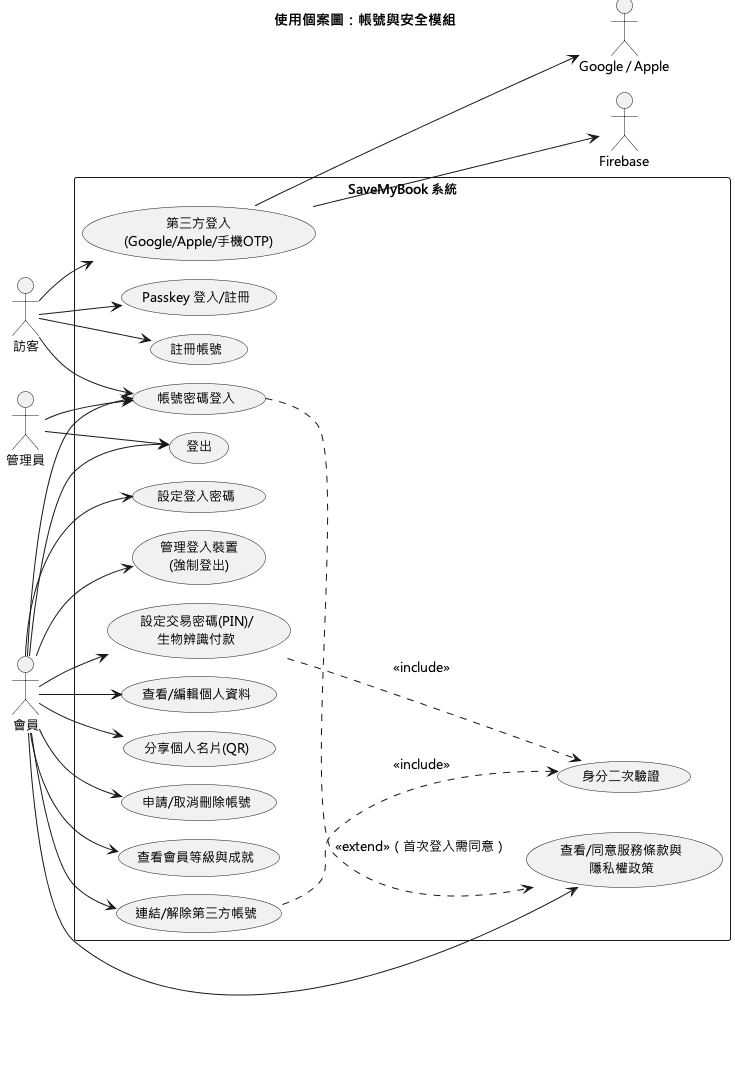

The diagram above was rendered by PlantUML. Its source (embedded in the PNG):
@startuml
!pragma layout smetana
skinparam defaultFontName "Microsoft JhengHei"
skinparam defaultFontSize 13
left to right direction
title 使用個案圖：帳號與安全模組

actor 訪客 as Guest
actor 會員 as Member
actor 管理員 as Admin
actor "Google / Apple" as OAuthProvider
actor "Firebase" as Firebase

rectangle "SaveMyBook 系統" {
  usecase "註冊帳號" as UC1
  usecase "帳號密碼登入" as UC2
  usecase "第三方登入\n(Google/Apple/手機OTP)" as UC3
  usecase "Passkey 登入/註冊" as UC4
  usecase "連結/解除第三方帳號" as UC5
  usecase "設定登入密碼" as UC6
  usecase "登出" as UC7
  usecase "管理登入裝置\n(強制登出)" as UC8
  usecase "設定交易密碼(PIN)/\n生物辨識付款" as UC9
  usecase "身分二次驗證" as UC10
  usecase "查看/編輯個人資料" as UC11
  usecase "分享個人名片(QR)" as UC12
  usecase "申請/取消刪除帳號" as UC13
  usecase "查看會員等級與成就" as UC14
  usecase "查看/同意服務條款與\n隱私權政策" as UC15
}

Guest --> UC1
Guest --> UC2
Guest --> UC3
Guest --> UC4

Member --> UC2
Member --> UC5
Member --> UC6
Member --> UC7
Member --> UC8
Member --> UC9
Member --> UC11
Member --> UC12
Member --> UC13
Member --> UC14
Member --> UC15
UC9 ..> UC10 : <<include>>
UC5 ..> UC10 : <<include>>

UC3 --> OAuthProvider
UC3 --> Firebase
UC2 ..> UC15 : <<extend>>（首次登入需同意）

Admin --> UC2
Admin --> UC7
@enduml